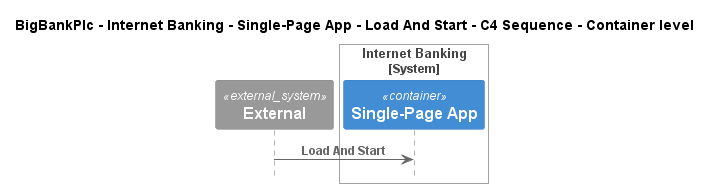

The diagram above was rendered by PlantUML. Its source (embedded in the PNG):
@startuml
!include ..\..\..\..\..\..\..\.c4s\C4_Sequence.puml

title BigBankPlc - Internet Banking - Single-Page App - Load And Start - C4 Sequence - Container level

System_Ext(C4InterFlow.SoftwareSystems.ExternalSystem, "External", "")

System_Boundary(BigBankPlc.SoftwareSystems.InternetBanking, "Internet Banking")
    Container(BigBankPlc.SoftwareSystems.InternetBanking.Containers.SinglePageApp, "Single-Page App", "", "")
Boundary_End()

Rel(C4InterFlow.SoftwareSystems.ExternalSystem, BigBankPlc.SoftwareSystems.InternetBanking.Containers.SinglePageApp, "Load And Start")


@enduml